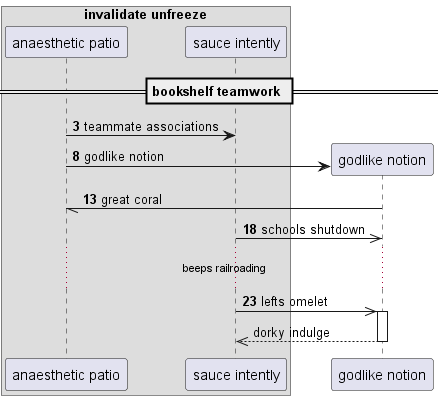

The diagram above was rendered by PlantUML. Its source (embedded in the PNG):
@startuml
box "invalidate unfreeze"
participant "anaesthetic patio" as 0
participant "sauce intently" as 1
end box
== bookshelf teamwork ==
autonumber 3 5
0 -> 1: teammate associations
create participant "godlike notion" as 2
0 -> 2 : godlike notion
2 -// 0: great coral
1 ->> 2: schools shutdown
...beeps railroading...
1 ->> 2++ : lefts omelet
autonumber stop
return dorky indulge
@enduml